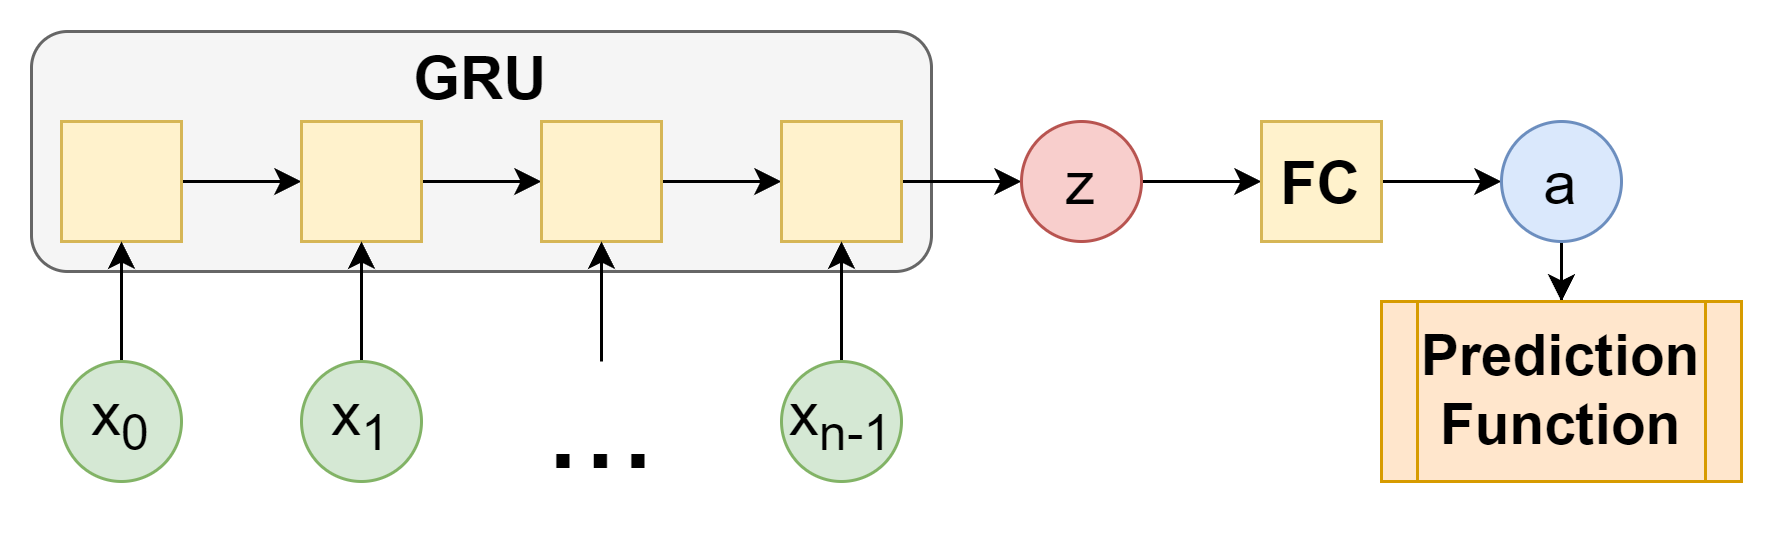

The diagram above was exported from draw.io. Its source (the exported page's mxGraphModel, read from the mxfile embedded in the PNG):
<mxGraphModel dx="1434" dy="796" grid="1" gridSize="10" guides="1" tooltips="1" connect="1" arrows="1" fold="1" page="1" pageScale="1" pageWidth="850" pageHeight="1100" math="0" shadow="0">
  <root>
    <mxCell id="0" />
    <mxCell id="1" parent="0" />
    <mxCell id="EDhcxJjl_sgoe5wnPxyp-1" value="" style="rounded=1;whiteSpace=wrap;html=1;fillColor=#f5f5f5;fontColor=#333333;strokeColor=#666666;" vertex="1" parent="1">
      <mxGeometry x="150" y="250" width="300" height="80" as="geometry" />
    </mxCell>
    <mxCell id="EDhcxJjl_sgoe5wnPxyp-2" style="edgeStyle=orthogonalEdgeStyle;rounded=0;orthogonalLoop=1;jettySize=auto;html=1;exitX=1;exitY=0.5;exitDx=0;exitDy=0;entryX=0;entryY=0.5;entryDx=0;entryDy=0;" edge="1" parent="1" source="EDhcxJjl_sgoe5wnPxyp-3" target="EDhcxJjl_sgoe5wnPxyp-5">
      <mxGeometry relative="1" as="geometry" />
    </mxCell>
    <mxCell id="EDhcxJjl_sgoe5wnPxyp-3" value="" style="rounded=0;whiteSpace=wrap;html=1;fillColor=#fff2cc;strokeColor=#d6b656;" vertex="1" parent="1">
      <mxGeometry x="160" y="280" width="40" height="40" as="geometry" />
    </mxCell>
    <mxCell id="EDhcxJjl_sgoe5wnPxyp-4" style="edgeStyle=orthogonalEdgeStyle;rounded=0;orthogonalLoop=1;jettySize=auto;html=1;exitX=1;exitY=0.5;exitDx=0;exitDy=0;entryX=0;entryY=0.5;entryDx=0;entryDy=0;" edge="1" parent="1" source="EDhcxJjl_sgoe5wnPxyp-5" target="EDhcxJjl_sgoe5wnPxyp-7">
      <mxGeometry relative="1" as="geometry" />
    </mxCell>
    <mxCell id="EDhcxJjl_sgoe5wnPxyp-5" value="" style="rounded=0;whiteSpace=wrap;html=1;fillColor=#fff2cc;strokeColor=#d6b656;" vertex="1" parent="1">
      <mxGeometry x="240" y="280" width="40" height="40" as="geometry" />
    </mxCell>
    <mxCell id="EDhcxJjl_sgoe5wnPxyp-6" style="edgeStyle=orthogonalEdgeStyle;rounded=0;orthogonalLoop=1;jettySize=auto;html=1;exitX=1;exitY=0.5;exitDx=0;exitDy=0;entryX=0;entryY=0.5;entryDx=0;entryDy=0;" edge="1" parent="1" source="EDhcxJjl_sgoe5wnPxyp-7" target="EDhcxJjl_sgoe5wnPxyp-9">
      <mxGeometry relative="1" as="geometry" />
    </mxCell>
    <mxCell id="EDhcxJjl_sgoe5wnPxyp-7" value="" style="rounded=0;whiteSpace=wrap;html=1;fillColor=#fff2cc;strokeColor=#d6b656;" vertex="1" parent="1">
      <mxGeometry x="320" y="280" width="40" height="40" as="geometry" />
    </mxCell>
    <mxCell id="EDhcxJjl_sgoe5wnPxyp-8" style="edgeStyle=orthogonalEdgeStyle;rounded=0;orthogonalLoop=1;jettySize=auto;html=1;exitX=1;exitY=0.5;exitDx=0;exitDy=0;entryX=0;entryY=0.5;entryDx=0;entryDy=0;" edge="1" parent="1" source="EDhcxJjl_sgoe5wnPxyp-9" target="EDhcxJjl_sgoe5wnPxyp-12">
      <mxGeometry relative="1" as="geometry" />
    </mxCell>
    <mxCell id="EDhcxJjl_sgoe5wnPxyp-9" value="" style="rounded=0;whiteSpace=wrap;html=1;fillColor=#fff2cc;strokeColor=#d6b656;" vertex="1" parent="1">
      <mxGeometry x="400" y="280" width="40" height="40" as="geometry" />
    </mxCell>
    <mxCell id="EDhcxJjl_sgoe5wnPxyp-10" style="edgeStyle=orthogonalEdgeStyle;rounded=0;orthogonalLoop=1;jettySize=auto;html=1;exitX=0.5;exitY=0;exitDx=0;exitDy=0;entryX=0.5;entryY=1;entryDx=0;entryDy=0;" edge="1" parent="1" source="EDhcxJjl_sgoe5wnPxyp-11" target="EDhcxJjl_sgoe5wnPxyp-3">
      <mxGeometry relative="1" as="geometry" />
    </mxCell>
    <mxCell id="EDhcxJjl_sgoe5wnPxyp-11" value="&lt;font style=&quot;font-size: 20px;&quot;&gt;x&lt;sub&gt;0&lt;/sub&gt;&lt;/font&gt;" style="ellipse;whiteSpace=wrap;html=1;aspect=fixed;fillColor=#d5e8d4;strokeColor=#82b366;" vertex="1" parent="1">
      <mxGeometry x="160" y="360" width="40" height="40" as="geometry" />
    </mxCell>
    <mxCell id="EDhcxJjl_sgoe5wnPxyp-21" style="edgeStyle=orthogonalEdgeStyle;rounded=0;orthogonalLoop=1;jettySize=auto;html=1;exitX=1;exitY=0.5;exitDx=0;exitDy=0;entryX=0;entryY=0.5;entryDx=0;entryDy=0;" edge="1" parent="1" source="EDhcxJjl_sgoe5wnPxyp-12" target="EDhcxJjl_sgoe5wnPxyp-20">
      <mxGeometry relative="1" as="geometry" />
    </mxCell>
    <mxCell id="EDhcxJjl_sgoe5wnPxyp-12" value="&lt;font style=&quot;font-size: 20px;&quot;&gt;z&lt;/font&gt;" style="ellipse;whiteSpace=wrap;html=1;aspect=fixed;fillColor=#f8cecc;strokeColor=#b85450;" vertex="1" parent="1">
      <mxGeometry x="480" y="280" width="40" height="40" as="geometry" />
    </mxCell>
    <mxCell id="EDhcxJjl_sgoe5wnPxyp-13" value="" style="edgeStyle=orthogonalEdgeStyle;rounded=0;orthogonalLoop=1;jettySize=auto;html=1;" edge="1" parent="1" source="EDhcxJjl_sgoe5wnPxyp-14" target="EDhcxJjl_sgoe5wnPxyp-9">
      <mxGeometry relative="1" as="geometry" />
    </mxCell>
    <mxCell id="EDhcxJjl_sgoe5wnPxyp-14" value="&lt;font style=&quot;font-size: 20px;&quot;&gt;x&lt;sub&gt;n-1&lt;/sub&gt;&lt;/font&gt;" style="ellipse;whiteSpace=wrap;html=1;aspect=fixed;fillColor=#d5e8d4;strokeColor=#82b366;" vertex="1" parent="1">
      <mxGeometry x="400" y="360" width="40" height="40" as="geometry" />
    </mxCell>
    <mxCell id="EDhcxJjl_sgoe5wnPxyp-15" value="" style="edgeStyle=orthogonalEdgeStyle;rounded=0;orthogonalLoop=1;jettySize=auto;html=1;" edge="1" parent="1" source="EDhcxJjl_sgoe5wnPxyp-16" target="EDhcxJjl_sgoe5wnPxyp-5">
      <mxGeometry relative="1" as="geometry" />
    </mxCell>
    <mxCell id="EDhcxJjl_sgoe5wnPxyp-16" value="&lt;font style=&quot;font-size: 20px;&quot;&gt;x&lt;sub&gt;1&lt;/sub&gt;&lt;/font&gt;" style="ellipse;whiteSpace=wrap;html=1;aspect=fixed;fillColor=#d5e8d4;strokeColor=#82b366;" vertex="1" parent="1">
      <mxGeometry x="240" y="360" width="40" height="40" as="geometry" />
    </mxCell>
    <mxCell id="EDhcxJjl_sgoe5wnPxyp-17" value="" style="edgeStyle=orthogonalEdgeStyle;rounded=0;orthogonalLoop=1;jettySize=auto;html=1;entryX=0.5;entryY=1;entryDx=0;entryDy=0;exitX=0.5;exitY=0;exitDx=0;exitDy=0;exitPerimeter=0;" edge="1" parent="1" target="EDhcxJjl_sgoe5wnPxyp-7" source="EDhcxJjl_sgoe5wnPxyp-19">
      <mxGeometry relative="1" as="geometry">
        <mxPoint x="340" y="360" as="sourcePoint" />
        <mxPoint x="270" y="330" as="targetPoint" />
      </mxGeometry>
    </mxCell>
    <mxCell id="EDhcxJjl_sgoe5wnPxyp-18" value="&lt;b&gt;&lt;font style=&quot;font-size: 20px;&quot;&gt;GRU&lt;br&gt;&lt;/font&gt;&lt;/b&gt;" style="text;html=1;strokeColor=none;fillColor=none;align=center;verticalAlign=middle;whiteSpace=wrap;rounded=0;" vertex="1" parent="1">
      <mxGeometry x="270" y="250" width="60" height="30" as="geometry" />
    </mxCell>
    <mxCell id="EDhcxJjl_sgoe5wnPxyp-19" value="&lt;font style=&quot;font-size: 45px;&quot;&gt;...&lt;/font&gt;" style="text;html=1;align=center;verticalAlign=middle;whiteSpace=wrap;rounded=0;horizontal=1;labelPosition=center;verticalLabelPosition=middle;" vertex="1" parent="1">
      <mxGeometry x="320" y="360" width="40" height="40" as="geometry" />
    </mxCell>
    <mxCell id="EDhcxJjl_sgoe5wnPxyp-23" style="edgeStyle=orthogonalEdgeStyle;rounded=0;orthogonalLoop=1;jettySize=auto;html=1;exitX=1;exitY=0.5;exitDx=0;exitDy=0;entryX=0;entryY=0.5;entryDx=0;entryDy=0;" edge="1" parent="1" source="EDhcxJjl_sgoe5wnPxyp-20" target="EDhcxJjl_sgoe5wnPxyp-22">
      <mxGeometry relative="1" as="geometry" />
    </mxCell>
    <mxCell id="EDhcxJjl_sgoe5wnPxyp-20" value="&lt;b&gt;&lt;font style=&quot;font-size: 20px;&quot;&gt;FC&lt;/font&gt;&lt;/b&gt;" style="rounded=0;whiteSpace=wrap;html=1;fillColor=#fff2cc;strokeColor=#d6b656;" vertex="1" parent="1">
      <mxGeometry x="560" y="280" width="40" height="40" as="geometry" />
    </mxCell>
    <mxCell id="EDhcxJjl_sgoe5wnPxyp-25" value="" style="edgeStyle=orthogonalEdgeStyle;rounded=0;orthogonalLoop=1;jettySize=auto;html=1;" edge="1" parent="1" source="EDhcxJjl_sgoe5wnPxyp-22" target="EDhcxJjl_sgoe5wnPxyp-24">
      <mxGeometry relative="1" as="geometry" />
    </mxCell>
    <mxCell id="EDhcxJjl_sgoe5wnPxyp-22" value="&lt;span style=&quot;font-size: 20px;&quot;&gt;a&lt;/span&gt;" style="ellipse;whiteSpace=wrap;html=1;aspect=fixed;fillColor=#dae8fc;strokeColor=#6c8ebf;" vertex="1" parent="1">
      <mxGeometry x="640" y="280" width="40" height="40" as="geometry" />
    </mxCell>
    <mxCell id="EDhcxJjl_sgoe5wnPxyp-24" value="&lt;font style=&quot;font-size: 19px;&quot;&gt;&lt;b&gt;Prediction Function&lt;/b&gt;&lt;/font&gt;" style="shape=process;whiteSpace=wrap;html=1;backgroundOutline=1;fillColor=#ffe6cc;strokeColor=#d79b00;" vertex="1" parent="1">
      <mxGeometry x="600" y="340" width="120" height="60" as="geometry" />
    </mxCell>
  </root>
</mxGraphModel>